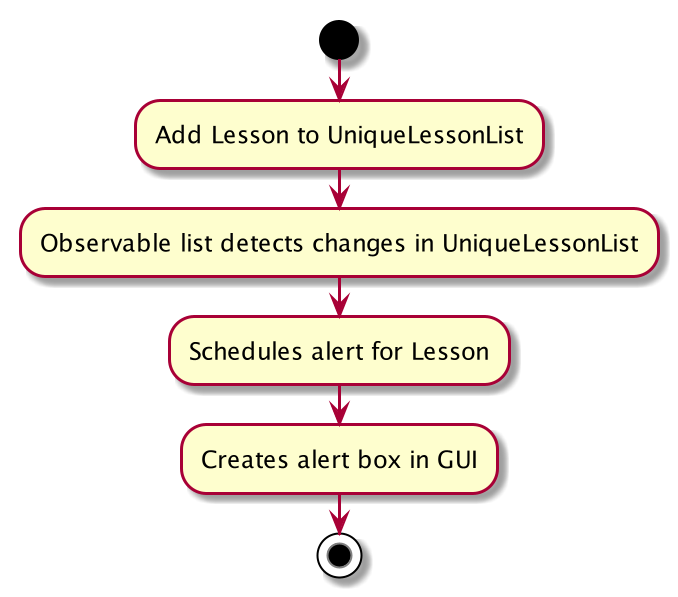

The diagram above was rendered by PlantUML. Its source (embedded in the PNG):
@startuml
start
:Add Lesson to UniqueLessonList;
:Observable list detects changes in UniqueLessonList;
:Schedules alert for Lesson;
:Creates alert box in GUI;
stop
@enduml